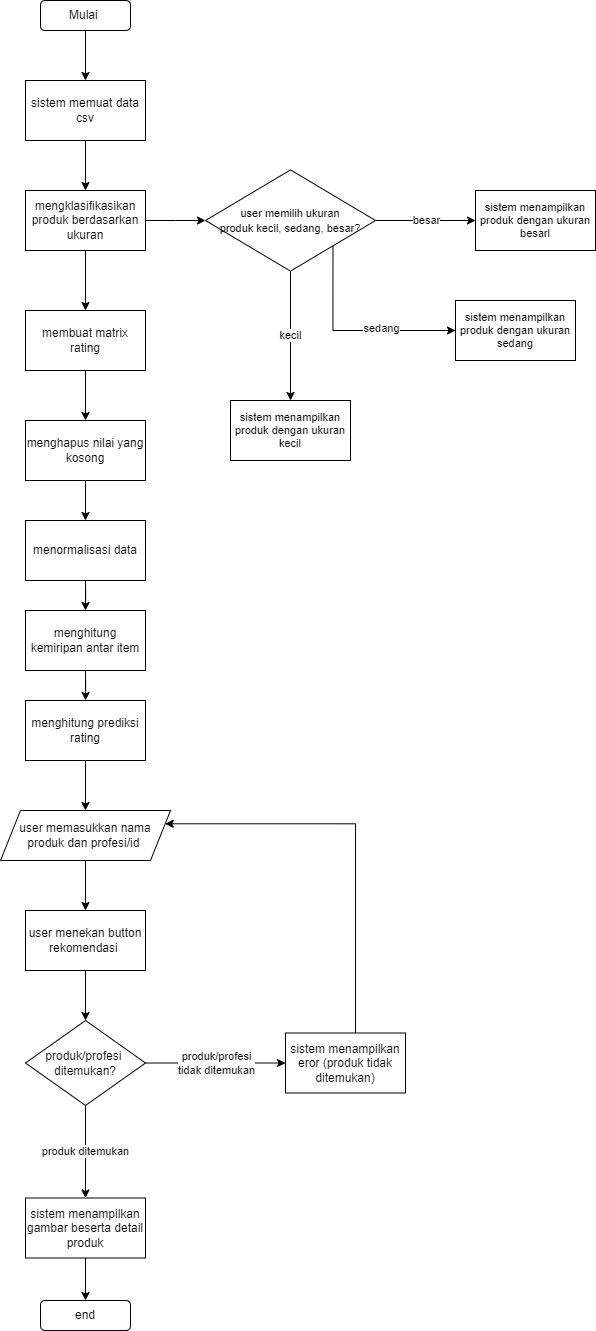

The diagram above was exported from draw.io. Its source (the exported page's mxGraphModel, read from the mxfile embedded in the PNG):
<mxGraphModel dx="1035" dy="626" grid="1" gridSize="10" guides="1" tooltips="1" connect="1" arrows="1" fold="1" page="1" pageScale="1" pageWidth="827" pageHeight="1169" math="0" shadow="0">
  <root>
    <mxCell id="WIyWlLk6GJQsqaUBKTNV-0" />
    <mxCell id="WIyWlLk6GJQsqaUBKTNV-1" parent="WIyWlLk6GJQsqaUBKTNV-0" />
    <mxCell id="1peO6d2gp3z2s7dSO6mX-30" value="" style="edgeStyle=orthogonalEdgeStyle;rounded=0;orthogonalLoop=1;jettySize=auto;html=1;entryX=0.5;entryY=0;entryDx=0;entryDy=0;" edge="1" parent="WIyWlLk6GJQsqaUBKTNV-1" source="1peO6d2gp3z2s7dSO6mX-0" target="1peO6d2gp3z2s7dSO6mX-36">
      <mxGeometry relative="1" as="geometry">
        <mxPoint x="220" y="90" as="targetPoint" />
      </mxGeometry>
    </mxCell>
    <mxCell id="1peO6d2gp3z2s7dSO6mX-0" value="Mulai&amp;nbsp;" style="rounded=1;whiteSpace=wrap;html=1;" vertex="1" parent="WIyWlLk6GJQsqaUBKTNV-1">
      <mxGeometry x="175" y="20" width="90" height="30" as="geometry" />
    </mxCell>
    <mxCell id="1peO6d2gp3z2s7dSO6mX-40" value="" style="edgeStyle=orthogonalEdgeStyle;rounded=0;orthogonalLoop=1;jettySize=auto;html=1;" edge="1" parent="WIyWlLk6GJQsqaUBKTNV-1" source="1peO6d2gp3z2s7dSO6mX-36" target="1peO6d2gp3z2s7dSO6mX-37">
      <mxGeometry relative="1" as="geometry" />
    </mxCell>
    <mxCell id="1peO6d2gp3z2s7dSO6mX-36" value="sistem memuat data csv" style="rounded=0;whiteSpace=wrap;html=1;" vertex="1" parent="WIyWlLk6GJQsqaUBKTNV-1">
      <mxGeometry x="160" y="100" width="120" height="60" as="geometry" />
    </mxCell>
    <mxCell id="1peO6d2gp3z2s7dSO6mX-41" value="" style="edgeStyle=orthogonalEdgeStyle;rounded=0;orthogonalLoop=1;jettySize=auto;html=1;" edge="1" parent="WIyWlLk6GJQsqaUBKTNV-1" source="1peO6d2gp3z2s7dSO6mX-37" target="1peO6d2gp3z2s7dSO6mX-38">
      <mxGeometry relative="1" as="geometry" />
    </mxCell>
    <mxCell id="1peO6d2gp3z2s7dSO6mX-77" value="" style="edgeStyle=orthogonalEdgeStyle;rounded=0;orthogonalLoop=1;jettySize=auto;html=1;" edge="1" parent="WIyWlLk6GJQsqaUBKTNV-1" source="1peO6d2gp3z2s7dSO6mX-37" target="1peO6d2gp3z2s7dSO6mX-76">
      <mxGeometry relative="1" as="geometry" />
    </mxCell>
    <mxCell id="1peO6d2gp3z2s7dSO6mX-37" value="mengklasifikasikan produk berdasarkan ukuran" style="rounded=0;whiteSpace=wrap;html=1;" vertex="1" parent="WIyWlLk6GJQsqaUBKTNV-1">
      <mxGeometry x="160" y="210" width="120" height="60" as="geometry" />
    </mxCell>
    <mxCell id="1peO6d2gp3z2s7dSO6mX-42" value="" style="edgeStyle=orthogonalEdgeStyle;rounded=0;orthogonalLoop=1;jettySize=auto;html=1;" edge="1" parent="WIyWlLk6GJQsqaUBKTNV-1" source="1peO6d2gp3z2s7dSO6mX-38" target="1peO6d2gp3z2s7dSO6mX-39">
      <mxGeometry relative="1" as="geometry" />
    </mxCell>
    <mxCell id="1peO6d2gp3z2s7dSO6mX-38" value="membuat matrix rating" style="rounded=0;whiteSpace=wrap;html=1;" vertex="1" parent="WIyWlLk6GJQsqaUBKTNV-1">
      <mxGeometry x="160" y="330" width="120" height="60" as="geometry" />
    </mxCell>
    <mxCell id="1peO6d2gp3z2s7dSO6mX-46" value="" style="edgeStyle=orthogonalEdgeStyle;rounded=0;orthogonalLoop=1;jettySize=auto;html=1;" edge="1" parent="WIyWlLk6GJQsqaUBKTNV-1" source="1peO6d2gp3z2s7dSO6mX-39" target="1peO6d2gp3z2s7dSO6mX-43">
      <mxGeometry relative="1" as="geometry" />
    </mxCell>
    <mxCell id="1peO6d2gp3z2s7dSO6mX-39" value="menghapus nilai yang kosong" style="rounded=0;whiteSpace=wrap;html=1;" vertex="1" parent="WIyWlLk6GJQsqaUBKTNV-1">
      <mxGeometry x="160" y="440" width="120" height="60" as="geometry" />
    </mxCell>
    <mxCell id="1peO6d2gp3z2s7dSO6mX-47" value="" style="edgeStyle=orthogonalEdgeStyle;rounded=0;orthogonalLoop=1;jettySize=auto;html=1;" edge="1" parent="WIyWlLk6GJQsqaUBKTNV-1" source="1peO6d2gp3z2s7dSO6mX-43" target="1peO6d2gp3z2s7dSO6mX-44">
      <mxGeometry relative="1" as="geometry" />
    </mxCell>
    <mxCell id="1peO6d2gp3z2s7dSO6mX-43" value="menormalisasi data" style="rounded=0;whiteSpace=wrap;html=1;" vertex="1" parent="WIyWlLk6GJQsqaUBKTNV-1">
      <mxGeometry x="160" y="540" width="120" height="60" as="geometry" />
    </mxCell>
    <mxCell id="1peO6d2gp3z2s7dSO6mX-48" value="" style="edgeStyle=orthogonalEdgeStyle;rounded=0;orthogonalLoop=1;jettySize=auto;html=1;" edge="1" parent="WIyWlLk6GJQsqaUBKTNV-1" source="1peO6d2gp3z2s7dSO6mX-44" target="1peO6d2gp3z2s7dSO6mX-45">
      <mxGeometry relative="1" as="geometry" />
    </mxCell>
    <mxCell id="1peO6d2gp3z2s7dSO6mX-44" value="menghitung kemiripan antar item" style="rounded=0;whiteSpace=wrap;html=1;" vertex="1" parent="WIyWlLk6GJQsqaUBKTNV-1">
      <mxGeometry x="160" y="630" width="120" height="60" as="geometry" />
    </mxCell>
    <mxCell id="1peO6d2gp3z2s7dSO6mX-50" value="" style="edgeStyle=orthogonalEdgeStyle;rounded=0;orthogonalLoop=1;jettySize=auto;html=1;" edge="1" parent="WIyWlLk6GJQsqaUBKTNV-1" source="1peO6d2gp3z2s7dSO6mX-45" target="1peO6d2gp3z2s7dSO6mX-49">
      <mxGeometry relative="1" as="geometry" />
    </mxCell>
    <mxCell id="1peO6d2gp3z2s7dSO6mX-45" value="menghitung prediksi rating" style="rounded=0;whiteSpace=wrap;html=1;" vertex="1" parent="WIyWlLk6GJQsqaUBKTNV-1">
      <mxGeometry x="160" y="720" width="120" height="60" as="geometry" />
    </mxCell>
    <mxCell id="1peO6d2gp3z2s7dSO6mX-63" value="" style="edgeStyle=orthogonalEdgeStyle;rounded=0;orthogonalLoop=1;jettySize=auto;html=1;" edge="1" parent="WIyWlLk6GJQsqaUBKTNV-1" source="1peO6d2gp3z2s7dSO6mX-49" target="1peO6d2gp3z2s7dSO6mX-61">
      <mxGeometry relative="1" as="geometry" />
    </mxCell>
    <mxCell id="1peO6d2gp3z2s7dSO6mX-49" value="user memasukkan nama produk dan profesi/id&amp;nbsp;" style="shape=parallelogram;perimeter=parallelogramPerimeter;whiteSpace=wrap;html=1;fixedSize=1;rounded=0;" vertex="1" parent="WIyWlLk6GJQsqaUBKTNV-1">
      <mxGeometry x="135" y="830" width="170" height="50" as="geometry" />
    </mxCell>
    <mxCell id="1peO6d2gp3z2s7dSO6mX-68" value="" style="edgeStyle=orthogonalEdgeStyle;rounded=0;orthogonalLoop=1;jettySize=auto;html=1;" edge="1" parent="WIyWlLk6GJQsqaUBKTNV-1" source="1peO6d2gp3z2s7dSO6mX-61" target="1peO6d2gp3z2s7dSO6mX-65">
      <mxGeometry relative="1" as="geometry" />
    </mxCell>
    <mxCell id="1peO6d2gp3z2s7dSO6mX-61" value="user menekan button rekomendasi&amp;nbsp;" style="rounded=0;whiteSpace=wrap;html=1;" vertex="1" parent="WIyWlLk6GJQsqaUBKTNV-1">
      <mxGeometry x="160" y="930" width="120" height="60" as="geometry" />
    </mxCell>
    <mxCell id="1peO6d2gp3z2s7dSO6mX-64" value="produk/profesi &lt;br&gt;tidak ditemukan" style="edgeStyle=orthogonalEdgeStyle;rounded=0;orthogonalLoop=1;jettySize=auto;html=1;" edge="1" parent="WIyWlLk6GJQsqaUBKTNV-1" source="1peO6d2gp3z2s7dSO6mX-65" target="1peO6d2gp3z2s7dSO6mX-67">
      <mxGeometry relative="1" as="geometry" />
    </mxCell>
    <mxCell id="1peO6d2gp3z2s7dSO6mX-70" value="produk ditemukan" style="edgeStyle=orthogonalEdgeStyle;rounded=0;orthogonalLoop=1;jettySize=auto;html=1;" edge="1" parent="WIyWlLk6GJQsqaUBKTNV-1" source="1peO6d2gp3z2s7dSO6mX-65" target="1peO6d2gp3z2s7dSO6mX-69">
      <mxGeometry relative="1" as="geometry" />
    </mxCell>
    <mxCell id="1peO6d2gp3z2s7dSO6mX-65" value="produk/profesi&amp;nbsp; ditemukan?" style="rhombus;whiteSpace=wrap;html=1;rounded=0;" vertex="1" parent="WIyWlLk6GJQsqaUBKTNV-1">
      <mxGeometry x="160" y="1040" width="120" height="85" as="geometry" />
    </mxCell>
    <mxCell id="1peO6d2gp3z2s7dSO6mX-90" style="edgeStyle=orthogonalEdgeStyle;rounded=0;orthogonalLoop=1;jettySize=auto;html=1;entryX=1;entryY=0.25;entryDx=0;entryDy=0;fontSize=11;" edge="1" parent="WIyWlLk6GJQsqaUBKTNV-1" source="1peO6d2gp3z2s7dSO6mX-67" target="1peO6d2gp3z2s7dSO6mX-49">
      <mxGeometry relative="1" as="geometry">
        <Array as="points">
          <mxPoint x="490" y="843" />
        </Array>
      </mxGeometry>
    </mxCell>
    <mxCell id="1peO6d2gp3z2s7dSO6mX-67" value="sistem menampilkan eror (produk tidak ditemukan)" style="whiteSpace=wrap;html=1;rounded=0;" vertex="1" parent="WIyWlLk6GJQsqaUBKTNV-1">
      <mxGeometry x="420" y="1052.5" width="120" height="60" as="geometry" />
    </mxCell>
    <mxCell id="1peO6d2gp3z2s7dSO6mX-72" value="" style="edgeStyle=orthogonalEdgeStyle;rounded=0;orthogonalLoop=1;jettySize=auto;html=1;" edge="1" parent="WIyWlLk6GJQsqaUBKTNV-1" source="1peO6d2gp3z2s7dSO6mX-69" target="1peO6d2gp3z2s7dSO6mX-71">
      <mxGeometry relative="1" as="geometry" />
    </mxCell>
    <mxCell id="1peO6d2gp3z2s7dSO6mX-69" value="sistem menampilkan gambar beserta detail produk" style="whiteSpace=wrap;html=1;rounded=0;" vertex="1" parent="WIyWlLk6GJQsqaUBKTNV-1">
      <mxGeometry x="160" y="1217.5" width="120" height="60" as="geometry" />
    </mxCell>
    <mxCell id="1peO6d2gp3z2s7dSO6mX-71" value="end" style="rounded=1;whiteSpace=wrap;html=1;" vertex="1" parent="WIyWlLk6GJQsqaUBKTNV-1">
      <mxGeometry x="175" y="1320" width="90" height="30" as="geometry" />
    </mxCell>
    <mxCell id="1peO6d2gp3z2s7dSO6mX-82" value="kecil" style="edgeStyle=orthogonalEdgeStyle;rounded=0;orthogonalLoop=1;jettySize=auto;html=1;entryX=0.5;entryY=0;entryDx=0;entryDy=0;fontSize=11;" edge="1" parent="WIyWlLk6GJQsqaUBKTNV-1" source="1peO6d2gp3z2s7dSO6mX-76" target="1peO6d2gp3z2s7dSO6mX-79">
      <mxGeometry relative="1" as="geometry" />
    </mxCell>
    <mxCell id="1peO6d2gp3z2s7dSO6mX-93" value="besar" style="edgeStyle=orthogonalEdgeStyle;rounded=0;orthogonalLoop=1;jettySize=auto;html=1;fontSize=11;" edge="1" parent="WIyWlLk6GJQsqaUBKTNV-1" source="1peO6d2gp3z2s7dSO6mX-76" target="1peO6d2gp3z2s7dSO6mX-81">
      <mxGeometry relative="1" as="geometry" />
    </mxCell>
    <mxCell id="1peO6d2gp3z2s7dSO6mX-94" style="edgeStyle=orthogonalEdgeStyle;rounded=0;orthogonalLoop=1;jettySize=auto;html=1;exitX=1;exitY=1;exitDx=0;exitDy=0;entryX=0;entryY=0.5;entryDx=0;entryDy=0;fontSize=11;" edge="1" parent="WIyWlLk6GJQsqaUBKTNV-1" source="1peO6d2gp3z2s7dSO6mX-76" target="1peO6d2gp3z2s7dSO6mX-80">
      <mxGeometry relative="1" as="geometry">
        <Array as="points">
          <mxPoint x="468" y="350" />
        </Array>
      </mxGeometry>
    </mxCell>
    <mxCell id="1peO6d2gp3z2s7dSO6mX-95" value="sedang" style="edgeLabel;html=1;align=center;verticalAlign=middle;resizable=0;points=[];fontSize=11;" vertex="1" connectable="0" parent="1peO6d2gp3z2s7dSO6mX-94">
      <mxGeometry x="0.2873" y="3" relative="1" as="geometry">
        <mxPoint as="offset" />
      </mxGeometry>
    </mxCell>
    <mxCell id="1peO6d2gp3z2s7dSO6mX-76" value="&lt;font style=&quot;font-size: 11px;&quot;&gt;user memilih ukuran &lt;br&gt;produk kecil, sedang, besar?&lt;/font&gt;" style="rhombus;whiteSpace=wrap;html=1;rounded=0;" vertex="1" parent="WIyWlLk6GJQsqaUBKTNV-1">
      <mxGeometry x="340" y="189.38" width="170" height="101.25" as="geometry" />
    </mxCell>
    <mxCell id="1peO6d2gp3z2s7dSO6mX-79" value="sistem menampilkan produk dengan ukuran kecil" style="whiteSpace=wrap;html=1;rounded=0;fontSize=11;" vertex="1" parent="WIyWlLk6GJQsqaUBKTNV-1">
      <mxGeometry x="365" y="420" width="120" height="60" as="geometry" />
    </mxCell>
    <mxCell id="1peO6d2gp3z2s7dSO6mX-80" value="sistem menampilkan produk dengan ukuran sedang" style="whiteSpace=wrap;html=1;rounded=0;fontSize=11;" vertex="1" parent="WIyWlLk6GJQsqaUBKTNV-1">
      <mxGeometry x="590" y="320" width="120" height="60" as="geometry" />
    </mxCell>
    <mxCell id="1peO6d2gp3z2s7dSO6mX-81" value="sistem menampilkan produk dengan ukuran besarl" style="whiteSpace=wrap;html=1;rounded=0;fontSize=11;" vertex="1" parent="WIyWlLk6GJQsqaUBKTNV-1">
      <mxGeometry x="610" y="210" width="120" height="60" as="geometry" />
    </mxCell>
    <mxCell id="1peO6d2gp3z2s7dSO6mX-85" style="edgeStyle=orthogonalEdgeStyle;rounded=0;orthogonalLoop=1;jettySize=auto;html=1;exitX=0.5;exitY=1;exitDx=0;exitDy=0;fontSize=11;" edge="1" parent="WIyWlLk6GJQsqaUBKTNV-1" source="1peO6d2gp3z2s7dSO6mX-76" target="1peO6d2gp3z2s7dSO6mX-76">
      <mxGeometry relative="1" as="geometry" />
    </mxCell>
  </root>
</mxGraphModel>